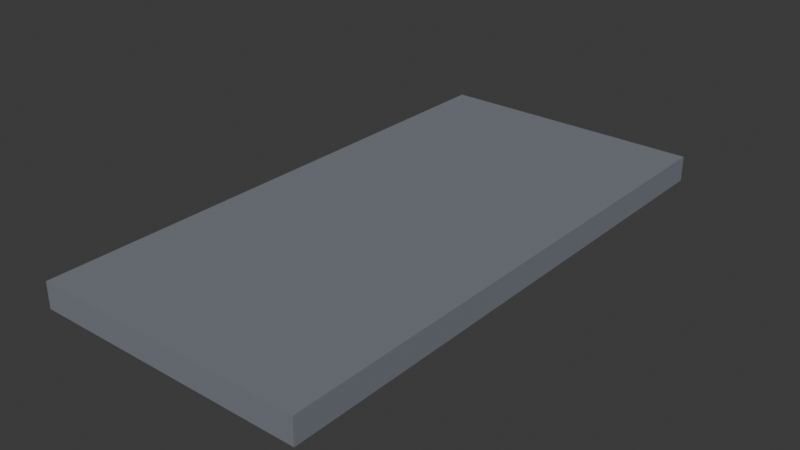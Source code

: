 # Source: base_ground.blend  (saved by Blender 5.1.30; exported with 4.5.12 LTS)
import bpy
from mathutils import Matrix  # noqa: F401  (used for matrix-valued properties, if any)

bpy.ops.wm.read_factory_settings(use_empty=True)
scene = bpy.context.scene
scene.name = 'Scene'

# ---- collections
col_collection = bpy.data.collections.new('Collection'); scene.collection.children.link(col_collection)

# ---- materials (node trees are filled in below, after node groups)
mat_hubground = bpy.data.materials.new('HubGround')
mat_hubground.diffuse_color = (0.18, 0.2, 0.23, 1.0)
mat_hubground.roughness = 0.96

# ---- material node trees
mat_hubground.use_nodes = True; mat_hubground.node_tree.nodes.clear()
_N = mat_hubground.node_tree.nodes; _L = mat_hubground.node_tree.links
n0 = _N.new('ShaderNodeBsdfPrincipled'); n0.name = 'Principled BSDF'; n0.location = (-200, 100)
n0.inputs[0].default_value = (0.18, 0.2, 0.23, 1.0)
n0.inputs[2].default_value = 0.96
n1 = _N.new('ShaderNodeOutputMaterial'); n1.name = 'Material Output'; n1.location = (200, 100)
_L.new(n0.outputs[0], n1.inputs[0])
n1.is_active_output = True

# ---- world
world_world = bpy.data.worlds.new('World'); scene.world = world_world
world_world.use_nodes = True; world_world.node_tree.nodes.clear()
_N = world_world.node_tree.nodes; _L = world_world.node_tree.links
n0 = _N.new('ShaderNodeOutputWorld'); n0.name = 'World Output'; n0.location = (200, 100)
n1 = _N.new('ShaderNodeBackground'); n1.name = 'Background'; n1.location = (-200, 100)
n1.inputs[0].default_value = (0.05088, 0.05088, 0.05088, 1.0)
_L.new(n1.outputs[0], n0.inputs[0])
n0.is_active_output = True
world_world.color = (0.05088, 0.05088, 0.05088)
world_world.sun_shadow_jitter_overblur = 0.0

# ---- meshes
me_base2groundgeo = bpy.data.meshes.new('Base2GroundGeo')
me_base2groundgeo.from_pydata([(-16.0, -32.0, -1.5), (-16.0, -32.0, 1.5), (-16.0, 32.0, -1.5), (-16.0, 32.0, 1.5), (16.0, -32.0, -1.5), (16.0, -32.0, 1.5), (16.0, 32.0, -1.5), (16.0, 32.0, 1.5)], [], [(0, 1, 3, 2), (2, 3, 7, 6), (6, 7, 5, 4), (4, 5, 1, 0), (2, 6, 4, 0), (7, 3, 1, 5)])
_uv = me_base2groundgeo.uv_layers.new(name='UVMap')
_uv.uv.foreach_set('vector', [0.375, 0.0, 0.625, 0.0, 0.625, 0.25, 0.375, 0.25, 0.375, 0.25, 0.625, 0.25, 0.625, 0.5, 0.375, 0.5, 0.375, 0.5, 0.625, 0.5, 0.625, 0.75, 0.375, 0.75, 0.375, 0.75, 0.625, 0.75, 0.625, 1.0, 0.375, 1.0, 0.125, 0.5, 0.375, 0.5, 0.375, 0.75, 0.125, 0.75, 0.625, 0.5, 0.875, 0.5, 0.875, 0.75, 0.625, 0.75])
me_base2groundgeo.materials.append(mat_hubground)
me_base2groundgeo.update()

# ---- objects
ob_base2ground = bpy.data.objects.new('Base2Ground', me_base2groundgeo)

# ---- transforms, parenting, visibility, modifiers, constraints
ob_base2ground.location = (0.0, 0.0, -1.5)

# ---- collection membership
col_collection.objects.link(ob_base2ground)

# ---- scene / render settings (as saved in the file)
scene.frame_start = 1; scene.frame_end = 250; scene.frame_set(1)
scene.render.engine = 'BLENDER_EEVEE_NEXT'
scene.render.bake_bias = 0.0
scene.render.bake_samples = 0
scene.cycles.sampling_pattern = 'TABULATED_SOBOL'
scene.eevee.use_volume_custom_range = False
bpy.context.view_layer.update()

# ---- added for rendering (the .blend has no active camera and no usable light): camera, sun
cam_auto = bpy.data.cameras.new('AutoCamera')
cam_auto.lens = 50.0
cam_auto.sensor_width = 36.0
cam_auto.clip_end = 1162.89
ob_auto_camera = bpy.data.objects.new('AutoCamera', cam_auto)
scene.collection.objects.link(ob_auto_camera)
ob_auto_camera.location = (66.2618, -79.5142, 51.5095)
ob_auto_camera.rotation_euler = (1.09748, -7.21219e-08, 0.694738)
scene.camera = ob_auto_camera
light_auto_sun = bpy.data.lights.new('AutoSun', 'SUN')
light_auto_sun.energy = 3.0
light_auto_sun.angle = 0.0523599
ob_auto_sun = bpy.data.objects.new('AutoSun', light_auto_sun)
scene.collection.objects.link(ob_auto_sun)
ob_auto_sun.rotation_euler = (0.872665, 0.174533, 0.523599)
bpy.context.view_layer.update()
